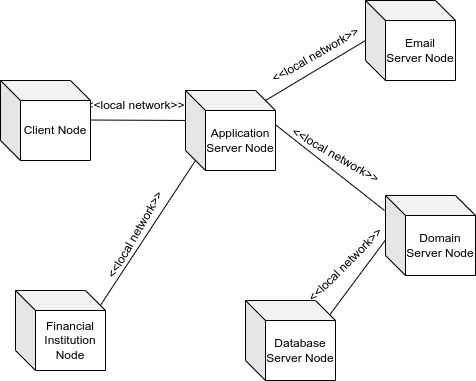

The diagram above was exported from draw.io. Its source (the exported page's mxGraphModel, read from the mxfile embedded in the PNG):
<mxGraphModel dx="1674" dy="792" grid="1" gridSize="10" guides="1" tooltips="1" connect="1" arrows="1" fold="1" page="1" pageScale="1" pageWidth="850" pageHeight="1100" math="0" shadow="0">
  <root>
    <mxCell id="0" />
    <mxCell id="1" parent="0" />
    <mxCell id="Xmea0VV3O3mknbCHf-kp-7" value="" style="endArrow=none;html=1;rounded=0;entryX=0;entryY=0.5;entryDx=0;entryDy=0;exitX=0;exitY=0;exitDx=80;exitDy=10;exitPerimeter=0;" parent="1" source="BzvjA5BbMW_TjWtYuK89-2" edge="1">
      <mxGeometry width="50" height="50" relative="1" as="geometry">
        <mxPoint x="582" y="199.03999999999996" as="sourcePoint" />
        <mxPoint x="670" y="150" as="targetPoint" />
      </mxGeometry>
    </mxCell>
    <mxCell id="Xmea0VV3O3mknbCHf-kp-8" value="&amp;lt;&amp;lt;local network&amp;gt;&amp;gt;" style="text;html=1;align=center;verticalAlign=middle;resizable=0;points=[];autosize=1;strokeColor=none;fillColor=none;rotation=-30;" parent="1" vertex="1">
      <mxGeometry x="560" y="150" width="120" height="30" as="geometry" />
    </mxCell>
    <mxCell id="Xmea0VV3O3mknbCHf-kp-10" value="" style="endArrow=none;html=1;rounded=0;entryX=0;entryY=0.5;entryDx=0;entryDy=0;" parent="1" edge="1">
      <mxGeometry width="50" height="50" relative="1" as="geometry">
        <mxPoint x="390" y="229.5" as="sourcePoint" />
        <mxPoint x="500" y="230" as="targetPoint" />
      </mxGeometry>
    </mxCell>
    <mxCell id="Xmea0VV3O3mknbCHf-kp-11" value="&amp;lt;&amp;lt;local network&amp;gt;&amp;gt;" style="text;html=1;align=center;verticalAlign=middle;resizable=0;points=[];autosize=1;strokeColor=none;fillColor=none;" parent="1" vertex="1">
      <mxGeometry x="380" y="200" width="120" height="30" as="geometry" />
    </mxCell>
    <mxCell id="Xmea0VV3O3mknbCHf-kp-12" value="" style="endArrow=none;html=1;rounded=0;entryX=-0.012;entryY=0.375;entryDx=0;entryDy=0;entryPerimeter=0;" parent="1" edge="1">
      <mxGeometry width="50" height="50" relative="1" as="geometry">
        <mxPoint x="580" y="234.25" as="sourcePoint" />
        <mxPoint x="689.04" y="320" as="targetPoint" />
      </mxGeometry>
    </mxCell>
    <mxCell id="Xmea0VV3O3mknbCHf-kp-13" value="&amp;lt;&amp;lt;local network&amp;gt;&amp;gt;" style="text;html=1;align=center;verticalAlign=middle;resizable=0;points=[];autosize=1;strokeColor=none;fillColor=none;rotation=30;" parent="1" vertex="1">
      <mxGeometry x="580" y="250" width="120" height="30" as="geometry" />
    </mxCell>
    <mxCell id="Xmea0VV3O3mknbCHf-kp-14" value="" style="endArrow=none;html=1;rounded=0;exitX=1;exitY=0;exitDx=0;exitDy=0;" parent="1" edge="1">
      <mxGeometry width="50" height="50" relative="1" as="geometry">
        <mxPoint x="630" y="430" as="sourcePoint" />
        <mxPoint x="690" y="349.5" as="targetPoint" />
      </mxGeometry>
    </mxCell>
    <mxCell id="Xmea0VV3O3mknbCHf-kp-15" value="&amp;lt;&amp;lt;local network&amp;gt;&amp;gt;" style="text;html=1;align=center;verticalAlign=middle;resizable=0;points=[];autosize=1;strokeColor=none;fillColor=none;rotation=-45;" parent="1" vertex="1">
      <mxGeometry x="590" y="360" width="120" height="30" as="geometry" />
    </mxCell>
    <mxCell id="Xmea0VV3O3mknbCHf-kp-16" value="" style="endArrow=none;html=1;rounded=0;entryX=0;entryY=1;entryDx=0;entryDy=0;exitX=1;exitY=0;exitDx=0;exitDy=0;" parent="1" edge="1">
      <mxGeometry width="50" height="50" relative="1" as="geometry">
        <mxPoint x="395" y="430" as="sourcePoint" />
        <mxPoint x="500" y="270" as="targetPoint" />
      </mxGeometry>
    </mxCell>
    <mxCell id="Xmea0VV3O3mknbCHf-kp-17" value="&amp;lt;&amp;lt;local network&amp;gt;&amp;gt;" style="text;html=1;align=center;verticalAlign=middle;resizable=0;points=[];autosize=1;strokeColor=none;fillColor=none;rotation=-60;" parent="1" vertex="1">
      <mxGeometry x="380" y="330" width="120" height="30" as="geometry" />
    </mxCell>
    <mxCell id="BzvjA5BbMW_TjWtYuK89-1" value="Client Node" style="shape=cube;whiteSpace=wrap;html=1;boundedLbl=1;backgroundOutline=1;darkOpacity=0.05;darkOpacity2=0.1;" parent="1" vertex="1">
      <mxGeometry x="305" y="190" width="90" height="80" as="geometry" />
    </mxCell>
    <mxCell id="BzvjA5BbMW_TjWtYuK89-2" value="Application Server Node" style="shape=cube;whiteSpace=wrap;html=1;boundedLbl=1;backgroundOutline=1;darkOpacity=0.05;darkOpacity2=0.1;" parent="1" vertex="1">
      <mxGeometry x="490" y="200" width="90" height="80" as="geometry" />
    </mxCell>
    <mxCell id="BzvjA5BbMW_TjWtYuK89-3" value="Email Server Node" style="shape=cube;whiteSpace=wrap;html=1;boundedLbl=1;backgroundOutline=1;darkOpacity=0.05;darkOpacity2=0.1;" parent="1" vertex="1">
      <mxGeometry x="670" y="110" width="90" height="80" as="geometry" />
    </mxCell>
    <mxCell id="BzvjA5BbMW_TjWtYuK89-4" value="Domain Server Node" style="shape=cube;whiteSpace=wrap;html=1;boundedLbl=1;backgroundOutline=1;darkOpacity=0.05;darkOpacity2=0.1;" parent="1" vertex="1">
      <mxGeometry x="690" y="305" width="90" height="80" as="geometry" />
    </mxCell>
    <mxCell id="BzvjA5BbMW_TjWtYuK89-5" value="Database Server Node" style="shape=cube;whiteSpace=wrap;html=1;boundedLbl=1;backgroundOutline=1;darkOpacity=0.05;darkOpacity2=0.1;" parent="1" vertex="1">
      <mxGeometry x="550" y="410" width="90" height="80" as="geometry" />
    </mxCell>
    <mxCell id="BzvjA5BbMW_TjWtYuK89-6" value="Financial Institution Node" style="shape=cube;whiteSpace=wrap;html=1;boundedLbl=1;backgroundOutline=1;darkOpacity=0.05;darkOpacity2=0.1;" parent="1" vertex="1">
      <mxGeometry x="320" y="400" width="90" height="80" as="geometry" />
    </mxCell>
  </root>
</mxGraphModel>